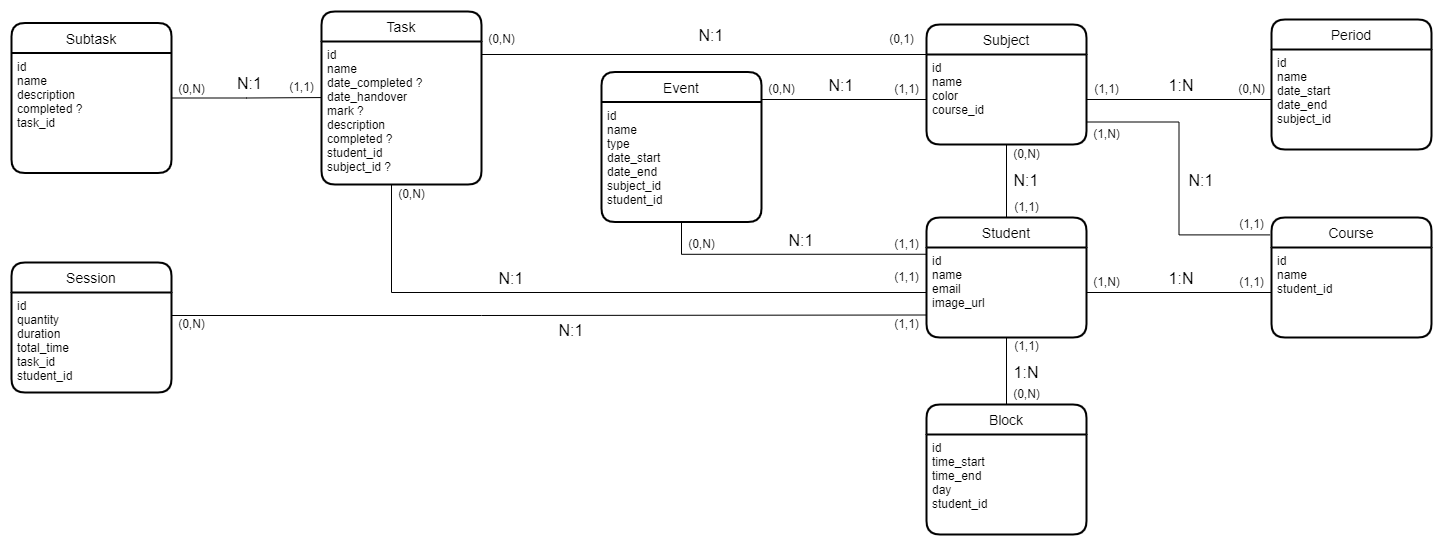

The diagram above was exported from draw.io. Its source (the exported page's mxGraphModel, read from the mxfile embedded in the PNG):
<mxGraphModel dx="2512" dy="705" grid="1" gridSize="10" guides="1" tooltips="1" connect="1" arrows="1" fold="1" page="1" pageScale="1" pageWidth="850" pageHeight="1100" math="0" shadow="0" extFonts="Permanent Marker^https://fonts.googleapis.com/css?family=Permanent+Marker">
  <root>
    <mxCell id="eMxxF-4U-r2lyNYd5qMQ-0" />
    <mxCell id="eMxxF-4U-r2lyNYd5qMQ-1" parent="eMxxF-4U-r2lyNYd5qMQ-0" />
    <mxCell id="eMxxF-4U-r2lyNYd5qMQ-2" style="edgeStyle=orthogonalEdgeStyle;rounded=0;orthogonalLoop=1;jettySize=auto;html=1;entryX=0.5;entryY=1;entryDx=0;entryDy=0;endArrow=none;endFill=0;" parent="eMxxF-4U-r2lyNYd5qMQ-1" source="eMxxF-4U-r2lyNYd5qMQ-4" target="eMxxF-4U-r2lyNYd5qMQ-9" edge="1">
      <mxGeometry relative="1" as="geometry" />
    </mxCell>
    <mxCell id="eMxxF-4U-r2lyNYd5qMQ-3" style="edgeStyle=orthogonalEdgeStyle;rounded=0;orthogonalLoop=1;jettySize=auto;html=1;entryX=0.5;entryY=1;entryDx=0;entryDy=0;fontSize=16;endArrow=none;endFill=0;exitX=0;exitY=0.075;exitDx=0;exitDy=0;exitPerimeter=0;" parent="eMxxF-4U-r2lyNYd5qMQ-1" source="eMxxF-4U-r2lyNYd5qMQ-5" target="eMxxF-4U-r2lyNYd5qMQ-24" edge="1">
      <mxGeometry relative="1" as="geometry" />
    </mxCell>
    <mxCell id="eMxxF-4U-r2lyNYd5qMQ-4" value="Student" style="swimlane;childLayout=stackLayout;horizontal=1;startSize=30;horizontalStack=0;rounded=1;fontSize=14;fontStyle=0;strokeWidth=2;resizeParent=0;resizeLast=1;shadow=0;dashed=0;align=center;" parent="eMxxF-4U-r2lyNYd5qMQ-1" vertex="1">
      <mxGeometry x="195" y="543" width="160" height="120" as="geometry" />
    </mxCell>
    <mxCell id="eMxxF-4U-r2lyNYd5qMQ-5" value="id&#10;name&#10;email&#10;image_url" style="align=left;strokeColor=none;fillColor=none;spacingLeft=4;fontSize=12;verticalAlign=top;resizable=0;rotatable=0;part=1;rounded=1;shadow=0;" parent="eMxxF-4U-r2lyNYd5qMQ-4" vertex="1">
      <mxGeometry y="30" width="160" height="90" as="geometry" />
    </mxCell>
    <mxCell id="eMxxF-4U-r2lyNYd5qMQ-65" style="edgeStyle=orthogonalEdgeStyle;rounded=0;orthogonalLoop=1;jettySize=auto;html=1;entryX=1;entryY=0.75;entryDx=0;entryDy=0;fontSize=12;endArrow=none;endFill=0;exitX=-0.009;exitY=0.145;exitDx=0;exitDy=0;exitPerimeter=0;" parent="eMxxF-4U-r2lyNYd5qMQ-1" source="eMxxF-4U-r2lyNYd5qMQ-6" target="eMxxF-4U-r2lyNYd5qMQ-10" edge="1">
      <mxGeometry relative="1" as="geometry" />
    </mxCell>
    <mxCell id="eMxxF-4U-r2lyNYd5qMQ-6" value="Course" style="swimlane;childLayout=stackLayout;horizontal=1;startSize=30;horizontalStack=0;rounded=1;fontSize=14;fontStyle=0;strokeWidth=2;resizeParent=0;resizeLast=1;shadow=0;dashed=0;align=center;" parent="eMxxF-4U-r2lyNYd5qMQ-1" vertex="1">
      <mxGeometry x="540" y="543" width="160" height="120" as="geometry" />
    </mxCell>
    <mxCell id="eMxxF-4U-r2lyNYd5qMQ-7" value="id&#10;name&#10;student_id" style="align=left;strokeColor=none;fillColor=none;spacingLeft=4;fontSize=12;verticalAlign=top;resizable=0;rotatable=0;part=1;rounded=1;shadow=0;" parent="eMxxF-4U-r2lyNYd5qMQ-6" vertex="1">
      <mxGeometry y="30" width="160" height="90" as="geometry" />
    </mxCell>
    <mxCell id="eMxxF-4U-r2lyNYd5qMQ-9" value="Subject" style="swimlane;childLayout=stackLayout;horizontal=1;startSize=30;horizontalStack=0;rounded=1;fontSize=14;fontStyle=0;strokeWidth=2;resizeParent=0;resizeLast=1;shadow=0;dashed=0;align=center;" parent="eMxxF-4U-r2lyNYd5qMQ-1" vertex="1">
      <mxGeometry x="195" y="350" width="160" height="120" as="geometry" />
    </mxCell>
    <mxCell id="eMxxF-4U-r2lyNYd5qMQ-10" value="id&#10;name&#10;color&#10;course_id" style="align=left;strokeColor=none;fillColor=none;spacingLeft=4;fontSize=12;verticalAlign=top;resizable=0;rotatable=0;part=1;rounded=1;shadow=0;" parent="eMxxF-4U-r2lyNYd5qMQ-9" vertex="1">
      <mxGeometry y="30" width="160" height="90" as="geometry" />
    </mxCell>
    <mxCell id="eMxxF-4U-r2lyNYd5qMQ-11" value="Task" style="swimlane;childLayout=stackLayout;horizontal=1;startSize=30;horizontalStack=0;rounded=1;fontSize=14;fontStyle=0;strokeWidth=2;resizeParent=0;resizeLast=1;shadow=0;dashed=0;align=center;sketch=0;" parent="eMxxF-4U-r2lyNYd5qMQ-1" vertex="1">
      <mxGeometry x="-410" y="337" width="160" height="173" as="geometry">
        <mxRectangle x="50" y="472.5" width="60" height="30" as="alternateBounds" />
      </mxGeometry>
    </mxCell>
    <mxCell id="eMxxF-4U-r2lyNYd5qMQ-12" value="id&#10;name&#10;date_completed ?&#10;date_handover&#10;mark ?&#10;description&#10;completed ?&#10;student_id&#10;subject_id ?" style="align=left;strokeColor=none;fillColor=none;spacingLeft=4;fontSize=12;verticalAlign=top;resizable=0;rotatable=0;part=1;rounded=1;shadow=0;labelBackgroundColor=none;" parent="eMxxF-4U-r2lyNYd5qMQ-11" vertex="1">
      <mxGeometry y="30" width="160" height="143" as="geometry" />
    </mxCell>
    <mxCell id="eMxxF-4U-r2lyNYd5qMQ-13" style="edgeStyle=orthogonalEdgeStyle;rounded=0;orthogonalLoop=1;jettySize=auto;html=1;entryX=-0.002;entryY=0.392;entryDx=0;entryDy=0;fontSize=12;endArrow=none;endFill=0;entryPerimeter=0;" parent="eMxxF-4U-r2lyNYd5qMQ-1" source="eMxxF-4U-r2lyNYd5qMQ-14" target="eMxxF-4U-r2lyNYd5qMQ-12" edge="1">
      <mxGeometry relative="1" as="geometry" />
    </mxCell>
    <mxCell id="eMxxF-4U-r2lyNYd5qMQ-14" value="Subtask" style="swimlane;childLayout=stackLayout;horizontal=1;startSize=30;horizontalStack=0;rounded=1;fontSize=14;fontStyle=0;strokeWidth=2;resizeParent=0;resizeLast=1;shadow=0;dashed=0;align=center;" parent="eMxxF-4U-r2lyNYd5qMQ-1" vertex="1">
      <mxGeometry x="-720" y="348.5" width="160" height="150" as="geometry" />
    </mxCell>
    <mxCell id="eMxxF-4U-r2lyNYd5qMQ-15" value="id&#10;name&#10;description&#10;completed ?&#10;task_id" style="align=left;strokeColor=none;fillColor=none;spacingLeft=4;fontSize=12;verticalAlign=top;resizable=0;rotatable=0;part=1;rounded=1;shadow=0;" parent="eMxxF-4U-r2lyNYd5qMQ-14" vertex="1">
      <mxGeometry y="30" width="160" height="120" as="geometry" />
    </mxCell>
    <mxCell id="eMxxF-4U-r2lyNYd5qMQ-16" value="N:1" style="text;strokeColor=none;fillColor=none;spacingLeft=4;spacingRight=4;overflow=hidden;rotatable=0;points=[[0,0.5],[1,0.5]];portConstraint=eastwest;fontSize=16;rounded=1;shadow=0;" parent="eMxxF-4U-r2lyNYd5qMQ-1" vertex="1">
      <mxGeometry x="-500" y="392.5" width="40" height="30" as="geometry" />
    </mxCell>
    <mxCell id="eMxxF-4U-r2lyNYd5qMQ-17" value="N:1" style="text;strokeColor=none;fillColor=none;spacingLeft=4;spacingRight=4;overflow=hidden;rotatable=0;points=[[0,0.5],[1,0.5]];portConstraint=eastwest;fontSize=16;rounded=1;shadow=0;align=center;" parent="eMxxF-4U-r2lyNYd5qMQ-1" vertex="1">
      <mxGeometry x="-240" y="588" width="40" height="30" as="geometry" />
    </mxCell>
    <mxCell id="eMxxF-4U-r2lyNYd5qMQ-18" value="Period" style="swimlane;childLayout=stackLayout;horizontal=1;startSize=30;horizontalStack=0;rounded=1;fontSize=14;fontStyle=0;strokeWidth=2;resizeParent=0;resizeLast=1;shadow=0;dashed=0;align=center;" parent="eMxxF-4U-r2lyNYd5qMQ-1" vertex="1">
      <mxGeometry x="540" y="345" width="160" height="130" as="geometry" />
    </mxCell>
    <mxCell id="eMxxF-4U-r2lyNYd5qMQ-19" value="id&#10;name&#10;date_start&#10;date_end&#10;subject_id" style="align=left;strokeColor=none;fillColor=none;spacingLeft=4;fontSize=12;verticalAlign=top;resizable=0;rotatable=0;part=1;rounded=1;shadow=0;fontStyle=0" parent="eMxxF-4U-r2lyNYd5qMQ-18" vertex="1">
      <mxGeometry y="30" width="160" height="100" as="geometry" />
    </mxCell>
    <mxCell id="eMxxF-4U-r2lyNYd5qMQ-21" value="Block" style="swimlane;childLayout=stackLayout;horizontal=1;startSize=30;horizontalStack=0;rounded=1;fontSize=14;fontStyle=0;strokeWidth=2;resizeParent=0;resizeLast=1;shadow=0;dashed=0;align=center;" parent="eMxxF-4U-r2lyNYd5qMQ-1" vertex="1">
      <mxGeometry x="195" y="730" width="160" height="130" as="geometry">
        <mxRectangle x="900" y="325" width="80" height="30" as="alternateBounds" />
      </mxGeometry>
    </mxCell>
    <mxCell id="eMxxF-4U-r2lyNYd5qMQ-22" value="id&#10;time_start&#10;time_end&#10;day&#10;student_id" style="align=left;strokeColor=none;fillColor=none;spacingLeft=4;fontSize=12;verticalAlign=top;resizable=0;rotatable=0;part=1;rounded=1;shadow=0;" parent="eMxxF-4U-r2lyNYd5qMQ-21" vertex="1">
      <mxGeometry y="30" width="160" height="100" as="geometry" />
    </mxCell>
    <mxCell id="eMxxF-4U-r2lyNYd5qMQ-23" value="Event" style="swimlane;childLayout=stackLayout;horizontal=1;startSize=30;horizontalStack=0;rounded=1;fontSize=14;fontStyle=0;strokeWidth=2;resizeParent=0;resizeLast=1;shadow=0;dashed=0;align=center;" parent="eMxxF-4U-r2lyNYd5qMQ-1" vertex="1">
      <mxGeometry x="-130" y="397.5" width="160" height="150" as="geometry" />
    </mxCell>
    <mxCell id="eMxxF-4U-r2lyNYd5qMQ-24" value="id&#10;name&#10;type&#10;date_start&#10;date_end&#10;subject_id&#10;student_id" style="align=left;strokeColor=none;fillColor=none;spacingLeft=4;fontSize=12;verticalAlign=top;resizable=0;rotatable=0;part=1;rounded=1;shadow=0;" parent="eMxxF-4U-r2lyNYd5qMQ-23" vertex="1">
      <mxGeometry y="30" width="160" height="120" as="geometry" />
    </mxCell>
    <mxCell id="eMxxF-4U-r2lyNYd5qMQ-25" style="edgeStyle=orthogonalEdgeStyle;rounded=0;orthogonalLoop=1;jettySize=auto;html=1;entryX=0;entryY=0.5;entryDx=0;entryDy=0;fontSize=12;endArrow=none;endFill=0;" parent="eMxxF-4U-r2lyNYd5qMQ-1" source="eMxxF-4U-r2lyNYd5qMQ-12" target="eMxxF-4U-r2lyNYd5qMQ-5" edge="1">
      <mxGeometry relative="1" as="geometry">
        <Array as="points">
          <mxPoint x="-340" y="618" />
        </Array>
      </mxGeometry>
    </mxCell>
    <mxCell id="eMxxF-4U-r2lyNYd5qMQ-26" style="edgeStyle=orthogonalEdgeStyle;rounded=0;orthogonalLoop=1;jettySize=auto;html=1;entryX=0;entryY=0.75;entryDx=0;entryDy=0;endArrow=none;endFill=0;exitX=1;exitY=0.25;exitDx=0;exitDy=0;" parent="eMxxF-4U-r2lyNYd5qMQ-1" source="eMxxF-4U-r2lyNYd5qMQ-28" target="eMxxF-4U-r2lyNYd5qMQ-5" edge="1">
      <mxGeometry relative="1" as="geometry">
        <Array as="points">
          <mxPoint x="-560" y="641" />
          <mxPoint x="-250" y="641" />
        </Array>
      </mxGeometry>
    </mxCell>
    <mxCell id="eMxxF-4U-r2lyNYd5qMQ-27" value="Session" style="swimlane;childLayout=stackLayout;horizontal=1;startSize=30;horizontalStack=0;rounded=1;fontSize=14;fontStyle=0;strokeWidth=2;resizeParent=0;resizeLast=1;shadow=0;dashed=0;align=center;" parent="eMxxF-4U-r2lyNYd5qMQ-1" vertex="1">
      <mxGeometry x="-720" y="588" width="160" height="130" as="geometry" />
    </mxCell>
    <mxCell id="eMxxF-4U-r2lyNYd5qMQ-28" value="id&#10;quantity&#10;duration&#10;total_time&#10;task_id&#10;student_id" style="align=left;strokeColor=none;fillColor=none;spacingLeft=4;fontSize=12;verticalAlign=top;resizable=0;rotatable=0;part=1;rounded=1;shadow=0;fontStyle=0" parent="eMxxF-4U-r2lyNYd5qMQ-27" vertex="1">
      <mxGeometry y="30" width="160" height="100" as="geometry" />
    </mxCell>
    <mxCell id="eMxxF-4U-r2lyNYd5qMQ-29" value="N:1" style="text;strokeColor=none;fillColor=none;spacingLeft=4;spacingRight=4;overflow=hidden;rotatable=0;points=[[0,0.5],[1,0.5]];portConstraint=eastwest;fontSize=16;rounded=1;shadow=0;align=center;" parent="eMxxF-4U-r2lyNYd5qMQ-1" vertex="1">
      <mxGeometry x="-180" y="640" width="40" height="30" as="geometry" />
    </mxCell>
    <mxCell id="eMxxF-4U-r2lyNYd5qMQ-30" style="edgeStyle=orthogonalEdgeStyle;rounded=0;orthogonalLoop=1;jettySize=auto;html=1;endArrow=none;endFill=0;" parent="eMxxF-4U-r2lyNYd5qMQ-1" source="eMxxF-4U-r2lyNYd5qMQ-10" edge="1">
      <mxGeometry relative="1" as="geometry">
        <mxPoint x="540" y="425" as="targetPoint" />
      </mxGeometry>
    </mxCell>
    <mxCell id="eMxxF-4U-r2lyNYd5qMQ-31" style="edgeStyle=orthogonalEdgeStyle;rounded=0;orthogonalLoop=1;jettySize=auto;html=1;fontSize=16;endArrow=none;endFill=0;exitX=0;exitY=0.25;exitDx=0;exitDy=0;" parent="eMxxF-4U-r2lyNYd5qMQ-1" source="eMxxF-4U-r2lyNYd5qMQ-9" edge="1">
      <mxGeometry relative="1" as="geometry">
        <mxPoint x="-250" y="380" as="targetPoint" />
        <Array as="points">
          <mxPoint x="-250" y="380" />
        </Array>
      </mxGeometry>
    </mxCell>
    <mxCell id="eMxxF-4U-r2lyNYd5qMQ-32" style="edgeStyle=orthogonalEdgeStyle;rounded=0;orthogonalLoop=1;jettySize=auto;html=1;entryX=0;entryY=0.5;entryDx=0;entryDy=0;fontSize=16;endArrow=none;endFill=0;exitX=1;exitY=0;exitDx=0;exitDy=0;" parent="eMxxF-4U-r2lyNYd5qMQ-1" source="eMxxF-4U-r2lyNYd5qMQ-24" target="eMxxF-4U-r2lyNYd5qMQ-10" edge="1">
      <mxGeometry relative="1" as="geometry">
        <Array as="points">
          <mxPoint x="30" y="425" />
        </Array>
      </mxGeometry>
    </mxCell>
    <mxCell id="eMxxF-4U-r2lyNYd5qMQ-33" value="&lt;font style=&quot;font-size: 12px;&quot;&gt;(1,1)&lt;/font&gt;" style="text;html=1;align=center;verticalAlign=middle;resizable=0;points=[];autosize=1;strokeColor=none;fillColor=none;fontSize=12;" parent="eMxxF-4U-r2lyNYd5qMQ-1" vertex="1">
      <mxGeometry x="-450" y="402.5" width="40" height="20" as="geometry" />
    </mxCell>
    <mxCell id="eMxxF-4U-r2lyNYd5qMQ-34" value="&lt;font style=&quot;font-size: 12px;&quot;&gt;(0,N)&lt;/font&gt;" style="text;html=1;align=center;verticalAlign=middle;resizable=0;points=[];autosize=1;strokeColor=none;fillColor=none;fontSize=12;" parent="eMxxF-4U-r2lyNYd5qMQ-1" vertex="1">
      <mxGeometry x="-560" y="405" width="40" height="20" as="geometry" />
    </mxCell>
    <mxCell id="eMxxF-4U-r2lyNYd5qMQ-35" value="&lt;font style=&quot;font-size: 12px;&quot;&gt;(0,N)&lt;/font&gt;" style="text;html=1;align=center;verticalAlign=middle;resizable=0;points=[];autosize=1;strokeColor=none;fillColor=none;fontSize=12;" parent="eMxxF-4U-r2lyNYd5qMQ-1" vertex="1">
      <mxGeometry x="-560" y="640" width="40" height="20" as="geometry" />
    </mxCell>
    <mxCell id="eMxxF-4U-r2lyNYd5qMQ-36" value="&lt;font style=&quot;font-size: 12px;&quot;&gt;(1,1)&lt;/font&gt;" style="text;html=1;align=center;verticalAlign=middle;resizable=0;points=[];autosize=1;strokeColor=none;fillColor=none;fontSize=12;" parent="eMxxF-4U-r2lyNYd5qMQ-1" vertex="1">
      <mxGeometry x="155" y="640" width="40" height="20" as="geometry" />
    </mxCell>
    <mxCell id="eMxxF-4U-r2lyNYd5qMQ-37" value="&lt;font style=&quot;font-size: 12px;&quot;&gt;(0,N)&lt;/font&gt;" style="text;html=1;align=center;verticalAlign=middle;resizable=0;points=[];autosize=1;strokeColor=none;fillColor=none;fontSize=12;" parent="eMxxF-4U-r2lyNYd5qMQ-1" vertex="1">
      <mxGeometry x="-340" y="510" width="40" height="20" as="geometry" />
    </mxCell>
    <mxCell id="eMxxF-4U-r2lyNYd5qMQ-38" value="&lt;font style=&quot;font-size: 12px;&quot;&gt;(1,1)&lt;/font&gt;" style="text;html=1;align=center;verticalAlign=middle;resizable=0;points=[];autosize=1;strokeColor=none;fillColor=none;fontSize=12;" parent="eMxxF-4U-r2lyNYd5qMQ-1" vertex="1">
      <mxGeometry x="155" y="593" width="40" height="20" as="geometry" />
    </mxCell>
    <mxCell id="eMxxF-4U-r2lyNYd5qMQ-39" value="&lt;font style=&quot;font-size: 12px;&quot;&gt;(1,1)&lt;/font&gt;" style="text;html=1;align=center;verticalAlign=middle;resizable=0;points=[];autosize=1;strokeColor=none;fillColor=none;fontSize=12;" parent="eMxxF-4U-r2lyNYd5qMQ-1" vertex="1">
      <mxGeometry x="155" y="560" width="40" height="20" as="geometry" />
    </mxCell>
    <mxCell id="eMxxF-4U-r2lyNYd5qMQ-40" value="&lt;font style=&quot;font-size: 12px;&quot;&gt;(0,N)&lt;/font&gt;" style="text;html=1;align=center;verticalAlign=middle;resizable=0;points=[];autosize=1;strokeColor=none;fillColor=none;fontSize=12;" parent="eMxxF-4U-r2lyNYd5qMQ-1" vertex="1">
      <mxGeometry x="-50" y="560" width="40" height="20" as="geometry" />
    </mxCell>
    <mxCell id="eMxxF-4U-r2lyNYd5qMQ-41" value="N:1" style="text;strokeColor=none;fillColor=none;spacingLeft=4;spacingRight=4;overflow=hidden;rotatable=0;points=[[0,0.5],[1,0.5]];portConstraint=eastwest;fontSize=16;rounded=1;shadow=0;align=center;" parent="eMxxF-4U-r2lyNYd5qMQ-1" vertex="1">
      <mxGeometry x="50" y="550" width="40" height="30" as="geometry" />
    </mxCell>
    <mxCell id="eMxxF-4U-r2lyNYd5qMQ-42" value="&lt;font style=&quot;font-size: 12px;&quot;&gt;(1,1)&lt;/font&gt;" style="text;html=1;align=center;verticalAlign=middle;resizable=0;points=[];autosize=1;strokeColor=none;fillColor=none;fontSize=12;" parent="eMxxF-4U-r2lyNYd5qMQ-1" vertex="1">
      <mxGeometry x="155" y="405" width="40" height="20" as="geometry" />
    </mxCell>
    <mxCell id="eMxxF-4U-r2lyNYd5qMQ-43" value="&lt;font style=&quot;font-size: 12px;&quot;&gt;(0,N)&lt;/font&gt;" style="text;html=1;align=center;verticalAlign=middle;resizable=0;points=[];autosize=1;strokeColor=none;fillColor=none;fontSize=12;" parent="eMxxF-4U-r2lyNYd5qMQ-1" vertex="1">
      <mxGeometry x="30" y="405" width="40" height="20" as="geometry" />
    </mxCell>
    <mxCell id="eMxxF-4U-r2lyNYd5qMQ-44" value="N:1" style="text;strokeColor=none;fillColor=none;spacingLeft=4;spacingRight=4;overflow=hidden;rotatable=0;points=[[0,0.5],[1,0.5]];portConstraint=eastwest;fontSize=16;rounded=1;shadow=0;align=center;" parent="eMxxF-4U-r2lyNYd5qMQ-1" vertex="1">
      <mxGeometry x="90" y="395" width="40" height="30" as="geometry" />
    </mxCell>
    <mxCell id="eMxxF-4U-r2lyNYd5qMQ-45" value="&lt;font style=&quot;font-size: 12px&quot;&gt;(0,N)&lt;/font&gt;" style="text;html=1;align=center;verticalAlign=middle;resizable=0;points=[];autosize=1;strokeColor=none;fillColor=none;fontSize=12;" parent="eMxxF-4U-r2lyNYd5qMQ-1" vertex="1">
      <mxGeometry x="275" y="470" width="40" height="20" as="geometry" />
    </mxCell>
    <mxCell id="eMxxF-4U-r2lyNYd5qMQ-46" value="N:1" style="text;strokeColor=none;fillColor=none;spacingLeft=4;spacingRight=4;overflow=hidden;rotatable=0;points=[[0,0.5],[1,0.5]];portConstraint=eastwest;fontSize=16;rounded=1;shadow=0;align=center;" parent="eMxxF-4U-r2lyNYd5qMQ-1" vertex="1">
      <mxGeometry x="275" y="490" width="40" height="30" as="geometry" />
    </mxCell>
    <mxCell id="eMxxF-4U-r2lyNYd5qMQ-47" value="&lt;font style=&quot;font-size: 12px&quot;&gt;(1,1)&lt;/font&gt;" style="text;html=1;align=center;verticalAlign=middle;resizable=0;points=[];autosize=1;strokeColor=none;fillColor=none;fontSize=12;" parent="eMxxF-4U-r2lyNYd5qMQ-1" vertex="1">
      <mxGeometry x="275" y="523" width="40" height="20" as="geometry" />
    </mxCell>
    <mxCell id="eMxxF-4U-r2lyNYd5qMQ-48" value="&lt;font style=&quot;font-size: 12px&quot;&gt;(1,1)&lt;/font&gt;" style="text;html=1;align=center;verticalAlign=middle;resizable=0;points=[];autosize=1;strokeColor=none;fillColor=none;fontSize=12;" parent="eMxxF-4U-r2lyNYd5qMQ-1" vertex="1">
      <mxGeometry x="500" y="598" width="40" height="20" as="geometry" />
    </mxCell>
    <mxCell id="eMxxF-4U-r2lyNYd5qMQ-49" value="1:N" style="text;strokeColor=none;fillColor=none;spacingLeft=4;spacingRight=4;overflow=hidden;rotatable=0;points=[[0,0.5],[1,0.5]];portConstraint=eastwest;fontSize=16;rounded=1;shadow=0;align=center;" parent="eMxxF-4U-r2lyNYd5qMQ-1" vertex="1">
      <mxGeometry x="430" y="588" width="40" height="30" as="geometry" />
    </mxCell>
    <mxCell id="eMxxF-4U-r2lyNYd5qMQ-50" value="&lt;font style=&quot;font-size: 12px&quot;&gt;(1,N)&lt;/font&gt;" style="text;html=1;align=center;verticalAlign=middle;resizable=0;points=[];autosize=1;strokeColor=none;fillColor=none;fontSize=12;" parent="eMxxF-4U-r2lyNYd5qMQ-1" vertex="1">
      <mxGeometry x="355" y="598" width="40" height="20" as="geometry" />
    </mxCell>
    <mxCell id="eMxxF-4U-r2lyNYd5qMQ-51" value="&lt;font style=&quot;font-size: 12px&quot;&gt;(0,N)&lt;/font&gt;" style="text;html=1;align=center;verticalAlign=middle;resizable=0;points=[];autosize=1;strokeColor=none;fillColor=none;fontSize=12;" parent="eMxxF-4U-r2lyNYd5qMQ-1" vertex="1">
      <mxGeometry x="500" y="405" width="40" height="20" as="geometry" />
    </mxCell>
    <mxCell id="eMxxF-4U-r2lyNYd5qMQ-52" value="&lt;font style=&quot;font-size: 12px&quot;&gt;(1,1)&lt;/font&gt;" style="text;html=1;align=center;verticalAlign=middle;resizable=0;points=[];autosize=1;strokeColor=none;fillColor=none;fontSize=12;" parent="eMxxF-4U-r2lyNYd5qMQ-1" vertex="1">
      <mxGeometry x="355" y="405" width="40" height="20" as="geometry" />
    </mxCell>
    <mxCell id="eMxxF-4U-r2lyNYd5qMQ-53" value="1:N" style="text;strokeColor=none;fillColor=none;spacingLeft=4;spacingRight=4;overflow=hidden;rotatable=0;points=[[0,0.5],[1,0.5]];portConstraint=eastwest;fontSize=16;rounded=1;shadow=0;align=center;" parent="eMxxF-4U-r2lyNYd5qMQ-1" vertex="1">
      <mxGeometry x="430" y="395" width="40" height="30" as="geometry" />
    </mxCell>
    <mxCell id="eMxxF-4U-r2lyNYd5qMQ-57" value="&lt;font style=&quot;font-size: 12px&quot;&gt;(0,1)&lt;/font&gt;" style="text;html=1;align=center;verticalAlign=middle;resizable=0;points=[];autosize=1;strokeColor=none;fillColor=none;fontSize=12;" parent="eMxxF-4U-r2lyNYd5qMQ-1" vertex="1">
      <mxGeometry x="150" y="355" width="40" height="20" as="geometry" />
    </mxCell>
    <mxCell id="eMxxF-4U-r2lyNYd5qMQ-58" value="&lt;font style=&quot;font-size: 12px;&quot;&gt;(0,N)&lt;/font&gt;" style="text;html=1;align=center;verticalAlign=middle;resizable=0;points=[];autosize=1;strokeColor=none;fillColor=none;fontSize=12;" parent="eMxxF-4U-r2lyNYd5qMQ-1" vertex="1">
      <mxGeometry x="-250" y="355" width="40" height="20" as="geometry" />
    </mxCell>
    <mxCell id="eMxxF-4U-r2lyNYd5qMQ-59" value="N:1" style="text;strokeColor=none;fillColor=none;spacingLeft=4;spacingRight=4;overflow=hidden;rotatable=0;points=[[0,0.5],[1,0.5]];portConstraint=eastwest;fontSize=16;rounded=1;shadow=0;align=center;" parent="eMxxF-4U-r2lyNYd5qMQ-1" vertex="1">
      <mxGeometry x="-40" y="345" width="40" height="30" as="geometry" />
    </mxCell>
    <mxCell id="eMxxF-4U-r2lyNYd5qMQ-62" style="edgeStyle=orthogonalEdgeStyle;rounded=0;orthogonalLoop=1;jettySize=auto;html=1;entryX=0;entryY=0.5;entryDx=0;entryDy=0;fontSize=12;endArrow=none;endFill=0;" parent="eMxxF-4U-r2lyNYd5qMQ-1" source="eMxxF-4U-r2lyNYd5qMQ-5" target="eMxxF-4U-r2lyNYd5qMQ-7" edge="1">
      <mxGeometry relative="1" as="geometry" />
    </mxCell>
    <mxCell id="eMxxF-4U-r2lyNYd5qMQ-64" style="edgeStyle=orthogonalEdgeStyle;rounded=0;orthogonalLoop=1;jettySize=auto;html=1;entryX=0.5;entryY=0;entryDx=0;entryDy=0;fontSize=12;endArrow=none;endFill=0;" parent="eMxxF-4U-r2lyNYd5qMQ-1" source="eMxxF-4U-r2lyNYd5qMQ-5" target="eMxxF-4U-r2lyNYd5qMQ-21" edge="1">
      <mxGeometry relative="1" as="geometry" />
    </mxCell>
    <mxCell id="eMxxF-4U-r2lyNYd5qMQ-69" value="&lt;font style=&quot;font-size: 12px&quot;&gt;(1,1)&lt;/font&gt;" style="text;html=1;align=center;verticalAlign=middle;resizable=0;points=[];autosize=1;strokeColor=none;fillColor=none;fontSize=12;" parent="eMxxF-4U-r2lyNYd5qMQ-1" vertex="1">
      <mxGeometry x="275" y="662" width="40" height="20" as="geometry" />
    </mxCell>
    <mxCell id="eMxxF-4U-r2lyNYd5qMQ-70" value="1:N" style="text;strokeColor=none;fillColor=none;spacingLeft=4;spacingRight=4;overflow=hidden;rotatable=0;points=[[0,0.5],[1,0.5]];portConstraint=eastwest;fontSize=16;rounded=1;shadow=0;align=center;" parent="eMxxF-4U-r2lyNYd5qMQ-1" vertex="1">
      <mxGeometry x="275" y="682" width="40" height="30" as="geometry" />
    </mxCell>
    <mxCell id="eMxxF-4U-r2lyNYd5qMQ-71" value="&lt;font style=&quot;font-size: 12px&quot;&gt;(0,N)&lt;/font&gt;" style="text;html=1;align=center;verticalAlign=middle;resizable=0;points=[];autosize=1;strokeColor=none;fillColor=none;fontSize=12;" parent="eMxxF-4U-r2lyNYd5qMQ-1" vertex="1">
      <mxGeometry x="275" y="710" width="40" height="20" as="geometry" />
    </mxCell>
    <mxCell id="eMxxF-4U-r2lyNYd5qMQ-72" value="&lt;font style=&quot;font-size: 12px&quot;&gt;(1,N)&lt;/font&gt;" style="text;html=1;align=center;verticalAlign=middle;resizable=0;points=[];autosize=1;strokeColor=none;fillColor=none;fontSize=12;" parent="eMxxF-4U-r2lyNYd5qMQ-1" vertex="1">
      <mxGeometry x="355" y="450" width="40" height="20" as="geometry" />
    </mxCell>
    <mxCell id="eMxxF-4U-r2lyNYd5qMQ-73" value="&lt;font style=&quot;font-size: 12px&quot;&gt;(1,1)&lt;/font&gt;" style="text;html=1;align=center;verticalAlign=middle;resizable=0;points=[];autosize=1;strokeColor=none;fillColor=none;fontSize=12;" parent="eMxxF-4U-r2lyNYd5qMQ-1" vertex="1">
      <mxGeometry x="500" y="540" width="40" height="20" as="geometry" />
    </mxCell>
    <mxCell id="eMxxF-4U-r2lyNYd5qMQ-74" value="N:1" style="text;strokeColor=none;fillColor=none;spacingLeft=4;spacingRight=4;overflow=hidden;rotatable=0;points=[[0,0.5],[1,0.5]];portConstraint=eastwest;fontSize=16;rounded=1;shadow=0;align=center;" parent="eMxxF-4U-r2lyNYd5qMQ-1" vertex="1">
      <mxGeometry x="450" y="490" width="40" height="30" as="geometry" />
    </mxCell>
  </root>
</mxGraphModel>